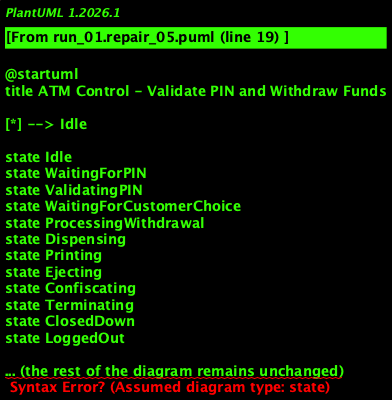

The diagram above was rendered by PlantUML. Its source (embedded in the PNG):
@startuml
title ATM Control - Validate PIN and Withdraw Funds

[*] --> Idle

state Idle
state WaitingForPIN
state ValidatingPIN
state WaitingForCustomerChoice
state ProcessingWithdrawal
state Dispensing
state Printing
state Ejecting
state Confiscating
state Terminating
state ClosedDown
state LoggedOut

... (the rest of the diagram remains unchanged)

LoggedOut --> [*] : After (Elapsed Time)\n[Closedown Not Requested]
@enduml